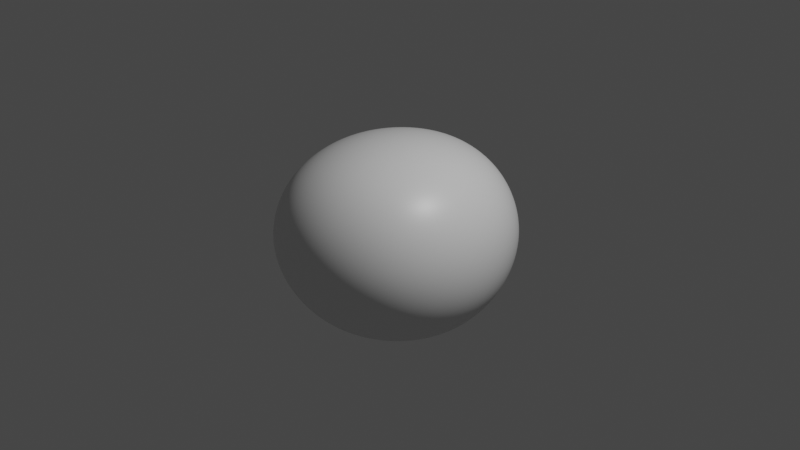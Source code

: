 # Source: pebble02.blend  (saved by Blender 3.0.42; exported with 4.5.12 LTS)
import bpy
from mathutils import Matrix  # noqa: F401  (used for matrix-valued properties, if any)

bpy.ops.wm.read_factory_settings(use_empty=True)
scene = bpy.context.scene
scene.name = 'Scene'

# ---- collections
col_collection = bpy.data.collections.new('Collection'); scene.collection.children.link(col_collection)

# ---- materials (node trees are filled in below, after node groups)
mat_material = bpy.data.materials.new('Material')
mat_material.alpha_threshold = 0.0
mat_material.use_transparent_shadow = False
mat_material.line_color = (0.0, 0.0, 0.0, 1.0)

# ---- material node trees
mat_material.use_nodes = True; mat_material.node_tree.nodes.clear()
_N = mat_material.node_tree.nodes; _L = mat_material.node_tree.links
n0 = _N.new('ShaderNodeOutputMaterial'); n0.name = 'Material Output'; n0.location = (300, 300)
n1 = _N.new('ShaderNodeBsdfPrincipled'); n1.name = 'Principled BSDF'; n1.location = (10, 300)
n1.distribution = 'GGX'
n1.subsurface_method = 'RANDOM_WALK_SKIN'
n1.inputs[2].default_value = 0.4
n1.inputs[3].default_value = 1.45
n1.inputs[27].default_value = (0.0, 0.0, 0.0, 1.0)
n1.inputs[28].default_value = 1.0
_L.new(n1.outputs[0], n0.inputs[0])
n0.is_active_output = True

# ---- world
world_world = bpy.data.worlds.new('World'); scene.world = world_world
world_world.use_nodes = True; world_world.node_tree.nodes.clear()
_N = world_world.node_tree.nodes; _L = world_world.node_tree.links
n0 = _N.new('ShaderNodeOutputWorld'); n0.name = 'World Output'; n0.location = (300, 300)
n1 = _N.new('ShaderNodeBackground'); n1.name = 'Background'; n1.location = (10, 300)
n1.inputs[0].default_value = (0.05088, 0.05088, 0.05088, 1.0)
_L.new(n1.outputs[0], n0.inputs[0])
n0.is_active_output = True
world_world.color = (0.05088, 0.05088, 0.05088)
world_world.use_sun_shadow = False
world_world.sun_shadow_jitter_overblur = 0.0

# ---- cameras
cam_camera = bpy.data.cameras.new('Camera')
cam_camera.clip_end = 100.0
cam_camera.ortho_scale = 7.314

# ---- lights
light_light = bpy.data.lights.new('Light', 'POINT')
light_light.transmission_factor = 0.0
light_light.energy = 1000.0
light_light.shadow_soft_size = 0.1
light_light.shadow_maximum_resolution = 0.006
light_light.use_absolute_resolution = True

# ---- meshes
me_cube = bpy.data.meshes.new('Cube')
me_cube.from_pydata([(0.7251, 1.307, 0.5344), (1.0, 1.0, -1.0), (0.8615, -0.7678, 0.6926), (1.0, -1.0, -1.0), (-1.263, 1.372, 0.4807), (-1.0, 1.0, -1.0), (-1.009, -1.349, 0.667), (-1.0, -1.0, -1.0)], [], [(0, 4, 6, 2), (3, 2, 6, 7), (7, 6, 4, 5), (5, 1, 3, 7), (1, 0, 2, 3), (5, 4, 0, 1)])
me_cube.polygons.foreach_set('use_smooth', [True] * 6)
_uv = me_cube.uv_layers.new(name='UVMap')
_uv.uv.foreach_set('vector', [0.625, 0.5, 0.875, 0.5, 0.875, 0.75, 0.625, 0.75, 0.375, 0.75, 0.625, 0.75, 0.625, 1.0, 0.375, 1.0, 0.375, 0.0, 0.625, 0.0, 0.625, 0.25, 0.375, 0.25, 0.125, 0.5, 0.375, 0.5, 0.375, 0.75, 0.125, 0.75, 0.375, 0.5, 0.625, 0.5, 0.625, 0.75, 0.375, 0.75, 0.375, 0.25, 0.625, 0.25, 0.625, 0.5, 0.375, 0.5])
me_cube.materials.append(mat_material)
me_cube.use_remesh_preserve_volume = False
me_cube.use_remesh_preserve_attributes = False
me_cube.use_mirror_vertex_groups = False
me_cube.update()

# ---- objects
ob_cube = bpy.data.objects.new('Cube', me_cube)
ob_light = bpy.data.objects.new('Light', light_light)
ob_camera = bpy.data.objects.new('Camera', cam_camera)

# ---- transforms, parenting, visibility, modifiers, constraints
ob_cube.location = (0.0, 0.0, 0.0)
ob_cube.lock_rotations_4d = False
ob_cube.empty_display_type = 'ARROWS'
ob_cube.lineart.crease_threshold = 0.0
_m = ob_cube.modifiers.new('Subdivision', 'SUBSURF')
_m.levels = 5
_m.render_levels = 5
_m = ob_cube.modifiers.new('Displace', 'DISPLACE')
_m.strength = 0.7
ob_light.location = (4.076, 1.005, 5.904)
ob_light.rotation_euler = (0.6503, 0.05522, 1.866)
ob_light.lock_rotations_4d = False
ob_light.empty_display_type = 'ARROWS'
ob_light.color = (0.0, 0.0, 0.0, 0.0)
ob_light.lineart.crease_threshold = 0.0
ob_camera.location = (7.359, -6.926, 4.958)
ob_camera.rotation_euler = (1.109, 0.0, 0.8149)
ob_camera.lock_rotations_4d = False
ob_camera.empty_display_type = 'ARROWS'
ob_camera.color = (0.0, 0.0, 0.0, 0.0)
ob_camera.display_type = 'WIRE'
ob_camera.lineart.crease_threshold = 0.0

# ---- collection membership
col_collection.objects.link(ob_cube)
col_collection.objects.link(ob_light)
col_collection.objects.link(ob_camera)

# ---- scene / render settings (as saved in the file)
scene.camera = ob_camera
scene.frame_start = 1; scene.frame_end = 250; scene.frame_set(1)
scene.render.engine = 'BLENDER_EEVEE_NEXT'
scene.cycles.sampling_pattern = 'TABULATED_SOBOL'
scene.cycles.use_light_tree = False
scene.view_settings.view_transform = 'Filmic'
bpy.context.view_layer.update()
